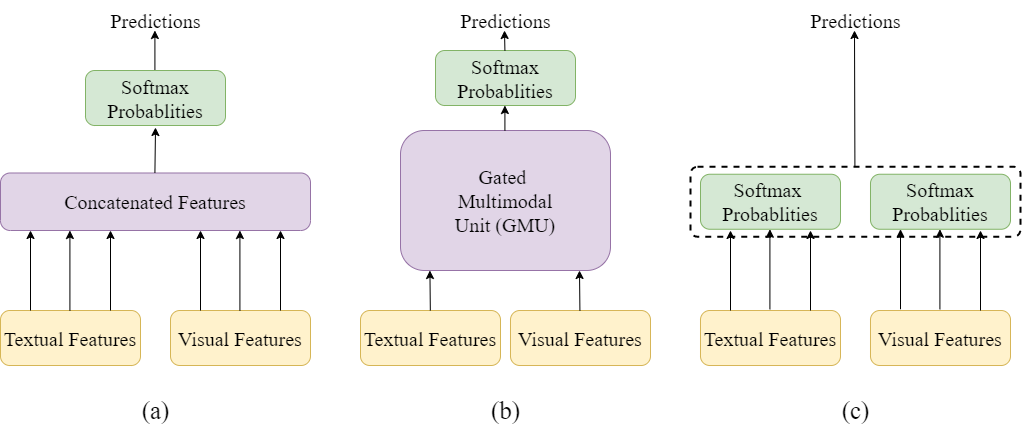

The diagram above was exported from draw.io. Its source (the exported page's mxGraphModel, read from the mxfile embedded in the PNG):
<mxGraphModel dx="1221" dy="668" grid="1" gridSize="10" guides="1" tooltips="1" connect="1" arrows="1" fold="1" page="1" pageScale="2" pageWidth="850" pageHeight="1100" math="0" shadow="0">
  <root>
    <mxCell id="0" />
    <mxCell id="1" parent="0" />
    <mxCell id="8xfgRCDv2zfZBCKBnGyf-1" value="Textual Features" style="rounded=1;whiteSpace=wrap;html=1;rotation=0;arcSize=17;fontFamily=Times New Roman;fontSize=20;labelBackgroundColor=none;fillColor=#fff2cc;strokeColor=#d6b656;" parent="1" vertex="1">
      <mxGeometry x="750" y="760" width="140" height="55" as="geometry" />
    </mxCell>
    <mxCell id="8xfgRCDv2zfZBCKBnGyf-5" value="" style="rounded=1;arcSize=10;dashed=1;strokeColor=#000000;fillColor=none;gradientColor=none;strokeWidth=2;fontFamily=Times New Roman;fontSize=20;" parent="1" vertex="1">
      <mxGeometry x="740" y="616.25" width="330" height="70" as="geometry" />
    </mxCell>
    <mxCell id="8xfgRCDv2zfZBCKBnGyf-26" value="" style="endArrow=classic;html=1;horizontal=1;anchorPointDirection=1;fontFamily=Times New Roman;fontSize=20;" parent="1" edge="1">
      <mxGeometry width="50" height="50" relative="1" as="geometry">
        <mxPoint x="780" y="760" as="sourcePoint" />
        <mxPoint x="780" y="680" as="targetPoint" />
      </mxGeometry>
    </mxCell>
    <mxCell id="8xfgRCDv2zfZBCKBnGyf-30" value="Softmax&amp;nbsp;&lt;br style=&quot;font-size: 20px;&quot;&gt;Probablities" style="rounded=1;whiteSpace=wrap;html=1;rotation=0;arcSize=17;fontFamily=Times New Roman;fontSize=20;fillColor=#d5e8d4;strokeColor=#82b366;" parent="1" vertex="1">
      <mxGeometry x="750" y="623.75" width="140" height="55" as="geometry" />
    </mxCell>
    <mxCell id="8xfgRCDv2zfZBCKBnGyf-31" value="Visual Features" style="rounded=1;whiteSpace=wrap;html=1;rotation=0;arcSize=17;fontFamily=Times New Roman;fontSize=20;fillColor=#fff2cc;strokeColor=#d6b656;" parent="1" vertex="1">
      <mxGeometry x="920" y="760" width="140" height="55" as="geometry" />
    </mxCell>
    <mxCell id="8xfgRCDv2zfZBCKBnGyf-35" value="Softmax&lt;br style=&quot;font-size: 20px;&quot;&gt;Probablities" style="rounded=1;whiteSpace=wrap;html=1;rotation=0;arcSize=17;fontFamily=Times New Roman;fontSize=20;fillColor=#d5e8d4;strokeColor=#82b366;" parent="1" vertex="1">
      <mxGeometry x="920" y="623.75" width="140" height="55" as="geometry" />
    </mxCell>
    <mxCell id="8xfgRCDv2zfZBCKBnGyf-36" value="" style="endArrow=classic;html=1;horizontal=1;anchorPointDirection=1;fontFamily=Times New Roman;fontSize=20;" parent="1" edge="1">
      <mxGeometry width="50" height="50" relative="1" as="geometry">
        <mxPoint x="904.41" y="616.25" as="sourcePoint" />
        <mxPoint x="904" y="480" as="targetPoint" />
      </mxGeometry>
    </mxCell>
    <mxCell id="8xfgRCDv2zfZBCKBnGyf-49" value="Textual Features" style="rounded=1;whiteSpace=wrap;html=1;rotation=0;arcSize=17;fontFamily=Times New Roman;fontSize=20;fillColor=#fff2cc;strokeColor=#d6b656;" parent="1" vertex="1">
      <mxGeometry x="50" y="760" width="140" height="55" as="geometry" />
    </mxCell>
    <mxCell id="8xfgRCDv2zfZBCKBnGyf-54" value="Concatenated Features" style="rounded=1;whiteSpace=wrap;html=1;rotation=0;arcSize=17;fontFamily=Times New Roman;fontSize=20;fillColor=#e1d5e7;strokeColor=#9673a6;" parent="1" vertex="1">
      <mxGeometry x="50" y="622.5" width="310" height="57.5" as="geometry" />
    </mxCell>
    <mxCell id="8xfgRCDv2zfZBCKBnGyf-55" value="Visual Features" style="rounded=1;whiteSpace=wrap;html=1;rotation=0;arcSize=17;fontFamily=Times New Roman;fontSize=20;fillColor=#fff2cc;strokeColor=#d6b656;" parent="1" vertex="1">
      <mxGeometry x="220" y="760" width="140" height="55" as="geometry" />
    </mxCell>
    <mxCell id="8xfgRCDv2zfZBCKBnGyf-60" value="" style="endArrow=classic;html=1;horizontal=1;anchorPointDirection=1;fontFamily=Times New Roman;fontSize=20;" parent="1" edge="1">
      <mxGeometry width="50" height="50" relative="1" as="geometry">
        <mxPoint x="204.40999999999997" y="520" as="sourcePoint" />
        <mxPoint x="204.40999999999997" y="480" as="targetPoint" />
      </mxGeometry>
    </mxCell>
    <mxCell id="8xfgRCDv2zfZBCKBnGyf-88" value="Textual Features" style="rounded=1;whiteSpace=wrap;html=1;rotation=0;arcSize=17;fontFamily=Times New Roman;fontSize=20;fillColor=#fff2cc;strokeColor=#d6b656;" parent="1" vertex="1">
      <mxGeometry x="410" y="760" width="140" height="55" as="geometry" />
    </mxCell>
    <mxCell id="8xfgRCDv2zfZBCKBnGyf-90" value="Gated&amp;nbsp;&lt;br style=&quot;font-size: 20px;&quot;&gt;Multimodal&lt;br style=&quot;font-size: 20px;&quot;&gt;Unit (GMU)" style="rounded=1;whiteSpace=wrap;html=1;rotation=0;arcSize=17;fontFamily=Times New Roman;fontSize=20;fillColor=#e1d5e7;strokeColor=#9673a6;" parent="1" vertex="1">
      <mxGeometry x="450" y="580" width="210" height="140" as="geometry" />
    </mxCell>
    <mxCell id="8xfgRCDv2zfZBCKBnGyf-91" value="Visual Features" style="rounded=1;whiteSpace=wrap;html=1;rotation=0;arcSize=17;fontFamily=Times New Roman;fontSize=20;fillColor=#fff2cc;strokeColor=#d6b656;" parent="1" vertex="1">
      <mxGeometry x="560" y="760" width="140" height="55" as="geometry" />
    </mxCell>
    <mxCell id="8xfgRCDv2zfZBCKBnGyf-97" value="" style="endArrow=classic;html=1;horizontal=1;anchorPointDirection=1;fontFamily=Times New Roman;fontSize=20;" parent="1" edge="1">
      <mxGeometry width="50" height="50" relative="1" as="geometry">
        <mxPoint x="629.4099999999999" y="760" as="sourcePoint" />
        <mxPoint x="629" y="720" as="targetPoint" />
      </mxGeometry>
    </mxCell>
    <mxCell id="8xfgRCDv2zfZBCKBnGyf-99" value="Softmax&lt;br style=&quot;font-size: 20px;&quot;&gt;Probablities" style="rounded=1;whiteSpace=wrap;html=1;rotation=0;arcSize=17;fontFamily=Times New Roman;fontSize=20;fillColor=#d5e8d4;strokeColor=#82b366;" parent="1" vertex="1">
      <mxGeometry x="485" y="500" width="140" height="55" as="geometry" />
    </mxCell>
    <mxCell id="8xfgRCDv2zfZBCKBnGyf-100" value="" style="endArrow=classic;html=1;horizontal=1;anchorPointDirection=1;fontFamily=Times New Roman;fontSize=20;" parent="1" edge="1">
      <mxGeometry width="50" height="50" relative="1" as="geometry">
        <mxPoint x="479.8199999999998" y="760" as="sourcePoint" />
        <mxPoint x="479.40999999999997" y="720" as="targetPoint" />
      </mxGeometry>
    </mxCell>
    <mxCell id="8xfgRCDv2zfZBCKBnGyf-101" value="" style="endArrow=classic;html=1;horizontal=1;anchorPointDirection=1;fontFamily=Times New Roman;fontSize=20;" parent="1" edge="1">
      <mxGeometry width="50" height="50" relative="1" as="geometry">
        <mxPoint x="554.41" y="580" as="sourcePoint" />
        <mxPoint x="554.41" y="555" as="targetPoint" />
      </mxGeometry>
    </mxCell>
    <mxCell id="8xfgRCDv2zfZBCKBnGyf-102" value="" style="endArrow=classic;html=1;horizontal=1;anchorPointDirection=1;fontFamily=Times New Roman;strokeColor=#000000;fontSize=20;" parent="1" edge="1">
      <mxGeometry width="50" height="50" relative="1" as="geometry">
        <mxPoint x="554.41" y="499.9999999999999" as="sourcePoint" />
        <mxPoint x="554" y="480" as="targetPoint" />
      </mxGeometry>
    </mxCell>
    <mxCell id="8xfgRCDv2zfZBCKBnGyf-103" value="Softmax&lt;br style=&quot;font-size: 20px;&quot;&gt;Probablities" style="rounded=1;whiteSpace=wrap;html=1;rotation=0;arcSize=17;fontFamily=Times New Roman;fontSize=20;fillColor=#d5e8d4;strokeColor=#82b366;" parent="1" vertex="1">
      <mxGeometry x="135" y="520" width="140" height="55" as="geometry" />
    </mxCell>
    <mxCell id="8xfgRCDv2zfZBCKBnGyf-104" value="" style="endArrow=classic;html=1;horizontal=1;anchorPointDirection=1;fontFamily=Times New Roman;fontSize=20;" parent="1" edge="1">
      <mxGeometry width="50" height="50" relative="1" as="geometry">
        <mxPoint x="80" y="760" as="sourcePoint" />
        <mxPoint x="80.00000000000011" y="680" as="targetPoint" />
      </mxGeometry>
    </mxCell>
    <mxCell id="8xfgRCDv2zfZBCKBnGyf-105" value="" style="endArrow=classic;html=1;horizontal=1;anchorPointDirection=1;fontFamily=Times New Roman;fontSize=20;" parent="1" edge="1">
      <mxGeometry width="50" height="50" relative="1" as="geometry">
        <mxPoint x="160" y="760" as="sourcePoint" />
        <mxPoint x="160" y="680" as="targetPoint" />
      </mxGeometry>
    </mxCell>
    <mxCell id="8xfgRCDv2zfZBCKBnGyf-106" value="" style="endArrow=classic;html=1;horizontal=1;anchorPointDirection=1;fontFamily=Times New Roman;fontSize=20;" parent="1" edge="1">
      <mxGeometry width="50" height="50" relative="1" as="geometry">
        <mxPoint x="119.41000000000003" y="760" as="sourcePoint" />
        <mxPoint x="119.41000000000003" y="680" as="targetPoint" />
      </mxGeometry>
    </mxCell>
    <mxCell id="8xfgRCDv2zfZBCKBnGyf-107" value="" style="endArrow=classic;html=1;horizontal=1;anchorPointDirection=1;fontFamily=Times New Roman;fontSize=20;" parent="1" edge="1">
      <mxGeometry width="50" height="50" relative="1" as="geometry">
        <mxPoint x="250" y="760" as="sourcePoint" />
        <mxPoint x="250" y="680" as="targetPoint" />
      </mxGeometry>
    </mxCell>
    <mxCell id="8xfgRCDv2zfZBCKBnGyf-108" value="" style="endArrow=classic;html=1;horizontal=1;anchorPointDirection=1;fontFamily=Times New Roman;fontSize=20;" parent="1" edge="1">
      <mxGeometry width="50" height="50" relative="1" as="geometry">
        <mxPoint x="330" y="760" as="sourcePoint" />
        <mxPoint x="330" y="680" as="targetPoint" />
      </mxGeometry>
    </mxCell>
    <mxCell id="8xfgRCDv2zfZBCKBnGyf-109" value="" style="endArrow=classic;html=1;horizontal=1;anchorPointDirection=1;fontFamily=Times New Roman;fontSize=20;" parent="1" edge="1">
      <mxGeometry width="50" height="50" relative="1" as="geometry">
        <mxPoint x="289.40999999999997" y="760" as="sourcePoint" />
        <mxPoint x="289.40999999999997" y="680" as="targetPoint" />
      </mxGeometry>
    </mxCell>
    <mxCell id="8xfgRCDv2zfZBCKBnGyf-110" value="" style="endArrow=classic;html=1;horizontal=1;anchorPointDirection=1;fontFamily=Times New Roman;fontSize=20;" parent="1" edge="1">
      <mxGeometry width="50" height="50" relative="1" as="geometry">
        <mxPoint x="204.40999999999997" y="622.5" as="sourcePoint" />
        <mxPoint x="205" y="577" as="targetPoint" />
      </mxGeometry>
    </mxCell>
    <mxCell id="8xfgRCDv2zfZBCKBnGyf-111" value="" style="endArrow=classic;html=1;horizontal=1;anchorPointDirection=1;fontFamily=Times New Roman;fontSize=20;" parent="1" edge="1">
      <mxGeometry width="50" height="50" relative="1" as="geometry">
        <mxPoint x="989.4100000000001" y="758.75" as="sourcePoint" />
        <mxPoint x="989.4100000000001" y="678.75" as="targetPoint" />
      </mxGeometry>
    </mxCell>
    <mxCell id="8xfgRCDv2zfZBCKBnGyf-113" value="" style="endArrow=classic;html=1;horizontal=1;anchorPointDirection=1;fontFamily=Times New Roman;fontSize=20;" parent="1" edge="1">
      <mxGeometry width="50" height="50" relative="1" as="geometry">
        <mxPoint x="860.0000000000001" y="760" as="sourcePoint" />
        <mxPoint x="860.0000000000001" y="680" as="targetPoint" />
      </mxGeometry>
    </mxCell>
    <mxCell id="8xfgRCDv2zfZBCKBnGyf-114" value="" style="endArrow=classic;html=1;horizontal=1;anchorPointDirection=1;fontFamily=Times New Roman;fontSize=20;" parent="1" edge="1">
      <mxGeometry width="50" height="50" relative="1" as="geometry">
        <mxPoint x="819.41" y="758.75" as="sourcePoint" />
        <mxPoint x="819.41" y="678.75" as="targetPoint" />
      </mxGeometry>
    </mxCell>
    <mxCell id="8xfgRCDv2zfZBCKBnGyf-115" value="" style="endArrow=classic;html=1;horizontal=1;anchorPointDirection=1;fontFamily=Times New Roman;fontSize=20;" parent="1" edge="1">
      <mxGeometry width="50" height="50" relative="1" as="geometry">
        <mxPoint x="950.0000000000001" y="758.75" as="sourcePoint" />
        <mxPoint x="950.0000000000001" y="678.75" as="targetPoint" />
      </mxGeometry>
    </mxCell>
    <mxCell id="8xfgRCDv2zfZBCKBnGyf-116" value="" style="endArrow=classic;html=1;horizontal=1;anchorPointDirection=1;fontFamily=Times New Roman;fontSize=20;" parent="1" edge="1">
      <mxGeometry width="50" height="50" relative="1" as="geometry">
        <mxPoint x="1030" y="760" as="sourcePoint" />
        <mxPoint x="1030" y="680" as="targetPoint" />
      </mxGeometry>
    </mxCell>
    <mxCell id="8xfgRCDv2zfZBCKBnGyf-117" value="&lt;font style=&quot;font-size: 20px&quot;&gt;Predictions&lt;/font&gt;" style="text;html=1;strokeColor=none;fillColor=none;align=center;verticalAlign=middle;whiteSpace=wrap;rounded=0;fontFamily=Times New Roman;fontSize=20;" parent="1" vertex="1">
      <mxGeometry x="872.5" y="450" width="65" height="40" as="geometry" />
    </mxCell>
    <mxCell id="8xfgRCDv2zfZBCKBnGyf-118" value="&lt;font style=&quot;font-size: 20px&quot;&gt;Predictions&lt;/font&gt;" style="text;html=1;strokeColor=none;fillColor=none;align=center;verticalAlign=middle;whiteSpace=wrap;rounded=0;fontFamily=Times New Roman;fontSize=20;" parent="1" vertex="1">
      <mxGeometry x="522.5" y="450" width="65" height="40" as="geometry" />
    </mxCell>
    <mxCell id="8xfgRCDv2zfZBCKBnGyf-119" value="&lt;font style=&quot;font-size: 20px&quot;&gt;Predictions&lt;/font&gt;" style="text;html=1;strokeColor=none;fillColor=none;align=center;verticalAlign=middle;whiteSpace=wrap;rounded=0;fontFamily=Times New Roman;fontSize=20;" parent="1" vertex="1">
      <mxGeometry x="172.5" y="450" width="65" height="40" as="geometry" />
    </mxCell>
    <mxCell id="mGqC8qckEaBygav2XZq9-1" value="&lt;font style=&quot;font-size: 25px&quot; face=&quot;Times New Roman&quot;&gt;(a)&lt;/font&gt;" style="text;html=1;align=center;verticalAlign=middle;resizable=0;points=[];autosize=1;" vertex="1" parent="1">
      <mxGeometry x="185" y="850" width="40" height="20" as="geometry" />
    </mxCell>
    <mxCell id="mGqC8qckEaBygav2XZq9-2" value="&lt;font style=&quot;font-size: 25px&quot; face=&quot;Times New Roman&quot;&gt;(b)&lt;/font&gt;" style="text;html=1;align=center;verticalAlign=middle;resizable=0;points=[];autosize=1;" vertex="1" parent="1">
      <mxGeometry x="535" y="850" width="40" height="20" as="geometry" />
    </mxCell>
    <mxCell id="mGqC8qckEaBygav2XZq9-3" value="&lt;font style=&quot;font-size: 25px&quot; face=&quot;Times New Roman&quot;&gt;(c)&lt;/font&gt;" style="text;html=1;align=center;verticalAlign=middle;resizable=0;points=[];autosize=1;" vertex="1" parent="1">
      <mxGeometry x="885" y="850" width="40" height="20" as="geometry" />
    </mxCell>
  </root>
</mxGraphModel>